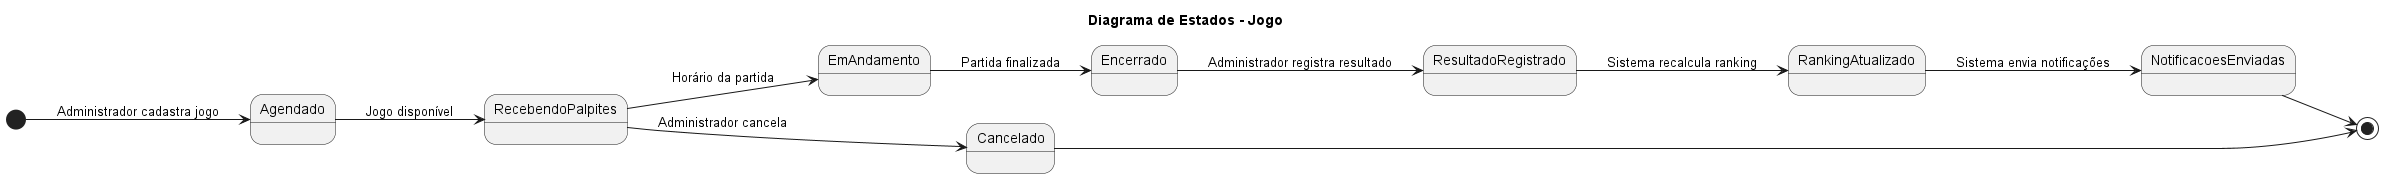

The diagram above was rendered by PlantUML. Its source (embedded in the PNG):
@startuml
left to right direction

title Diagrama de Estados - Jogo

[*] --> Agendado : Administrador cadastra jogo

Agendado --> RecebendoPalpites : Jogo disponível

RecebendoPalpites --> EmAndamento : Horário da partida

RecebendoPalpites --> Cancelado : Administrador cancela

EmAndamento --> Encerrado : Partida finalizada

Encerrado --> ResultadoRegistrado : Administrador registra resultado

ResultadoRegistrado --> RankingAtualizado : Sistema recalcula ranking

RankingAtualizado --> NotificacoesEnviadas : Sistema envia notificações

NotificacoesEnviadas --> [*]

Cancelado --> [*]

@enduml